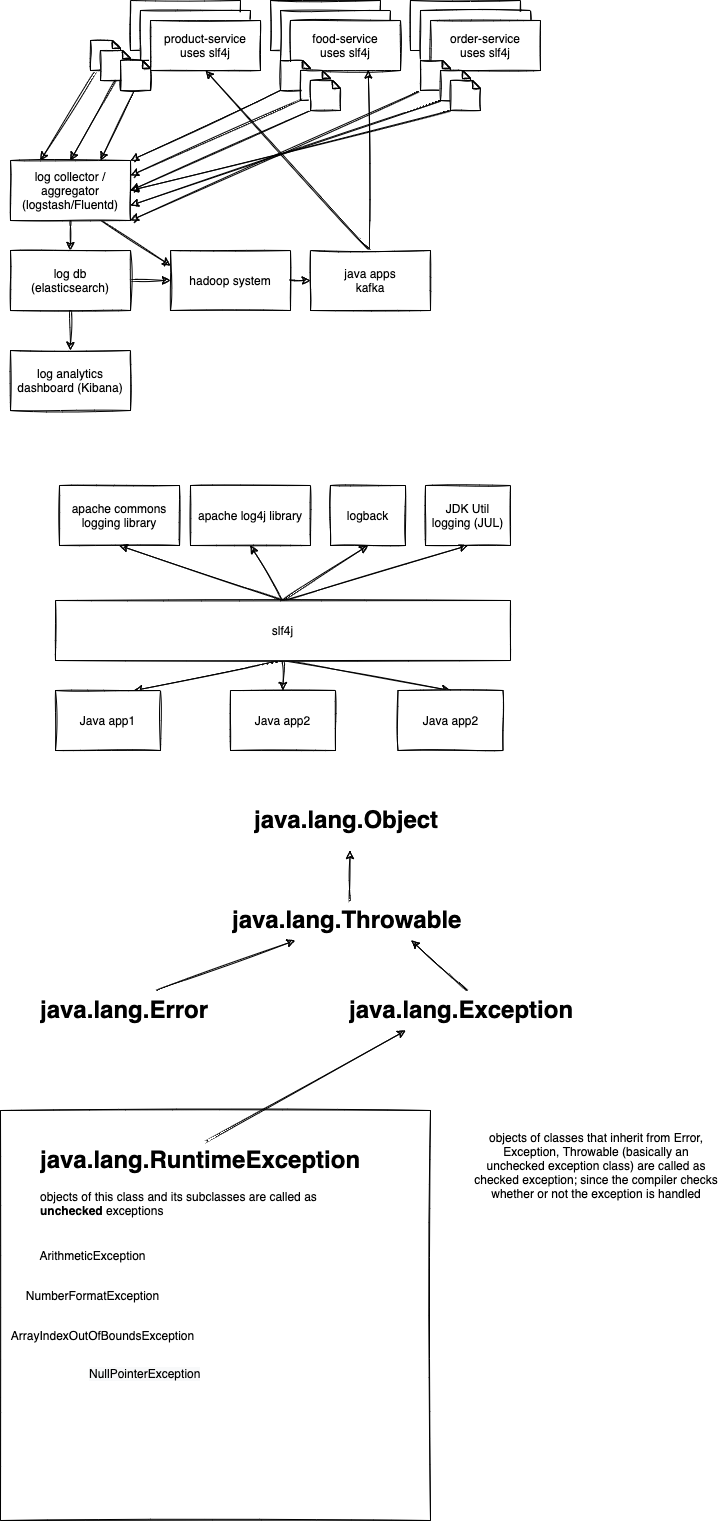

The diagram above was exported from draw.io. Its source (the exported page's mxGraphModel, read from the mxfile embedded in the PNG):
<mxGraphModel dx="1191" dy="599" grid="1" gridSize="10" guides="1" tooltips="1" connect="1" arrows="1" fold="1" page="1" pageScale="1" pageWidth="827" pageHeight="1169" math="0" shadow="0">
  <root>
    <mxCell id="0" />
    <mxCell id="1" parent="0" />
    <mxCell id="78" value="" style="rounded=0;whiteSpace=wrap;html=1;sketch=1;" vertex="1" parent="1">
      <mxGeometry x="70" y="1150" width="430" height="410" as="geometry" />
    </mxCell>
    <mxCell id="2" value="product-service" style="rounded=0;whiteSpace=wrap;html=1;sketch=1;" parent="1" vertex="1">
      <mxGeometry x="200" y="40" width="110" height="50" as="geometry" />
    </mxCell>
    <mxCell id="3" value="food-service" style="rounded=0;whiteSpace=wrap;html=1;sketch=1;" parent="1" vertex="1">
      <mxGeometry x="340" y="40" width="110" height="50" as="geometry" />
    </mxCell>
    <mxCell id="4" value="order-service" style="rounded=0;whiteSpace=wrap;html=1;sketch=1;" parent="1" vertex="1">
      <mxGeometry x="480" y="40" width="110" height="50" as="geometry" />
    </mxCell>
    <mxCell id="5" value="product-service" style="rounded=0;whiteSpace=wrap;html=1;sketch=1;" parent="1" vertex="1">
      <mxGeometry x="210" y="50" width="110" height="50" as="geometry" />
    </mxCell>
    <mxCell id="6" value="food-service" style="rounded=0;whiteSpace=wrap;html=1;sketch=1;" parent="1" vertex="1">
      <mxGeometry x="350" y="50" width="110" height="50" as="geometry" />
    </mxCell>
    <mxCell id="7" value="order-service" style="rounded=0;whiteSpace=wrap;html=1;sketch=1;" parent="1" vertex="1">
      <mxGeometry x="490" y="50" width="110" height="50" as="geometry" />
    </mxCell>
    <mxCell id="8" value="product-service&lt;br&gt;uses slf4j" style="rounded=0;whiteSpace=wrap;html=1;sketch=1;" parent="1" vertex="1">
      <mxGeometry x="220" y="60" width="110" height="50" as="geometry" />
    </mxCell>
    <mxCell id="9" value="food-service&lt;br&gt;uses slf4j" style="rounded=0;whiteSpace=wrap;html=1;sketch=1;" parent="1" vertex="1">
      <mxGeometry x="360" y="60" width="110" height="50" as="geometry" />
    </mxCell>
    <mxCell id="10" value="order-service&lt;br&gt;uses slf4j" style="rounded=0;whiteSpace=wrap;html=1;sketch=1;" parent="1" vertex="1">
      <mxGeometry x="500" y="60" width="110" height="50" as="geometry" />
    </mxCell>
    <mxCell id="31" style="edgeStyle=none;curved=1;rounded=1;sketch=1;html=1;entryX=0.25;entryY=0;entryDx=0;entryDy=0;" parent="1" source="18" target="30" edge="1">
      <mxGeometry relative="1" as="geometry" />
    </mxCell>
    <mxCell id="18" value="" style="shape=note;whiteSpace=wrap;html=1;backgroundOutline=1;darkOpacity=0.05;rounded=1;sketch=1;size=8;" parent="1" vertex="1">
      <mxGeometry x="160" y="80" width="30" height="30" as="geometry" />
    </mxCell>
    <mxCell id="20" value="" style="shape=note;whiteSpace=wrap;html=1;backgroundOutline=1;darkOpacity=0.05;rounded=1;sketch=1;size=8;" parent="1" vertex="1">
      <mxGeometry x="190" y="100" width="30" height="30" as="geometry" />
    </mxCell>
    <mxCell id="32" style="edgeStyle=none;curved=1;rounded=1;sketch=1;html=1;exitX=0.5;exitY=1;exitDx=0;exitDy=0;exitPerimeter=0;entryX=0.5;entryY=0;entryDx=0;entryDy=0;" parent="1" source="21" target="30" edge="1">
      <mxGeometry relative="1" as="geometry" />
    </mxCell>
    <mxCell id="21" value="" style="shape=note;whiteSpace=wrap;html=1;backgroundOutline=1;darkOpacity=0.05;rounded=1;sketch=1;size=8;" parent="1" vertex="1">
      <mxGeometry x="170" y="90" width="30" height="30" as="geometry" />
    </mxCell>
    <mxCell id="33" style="edgeStyle=none;curved=1;rounded=1;sketch=1;html=1;exitX=0.5;exitY=1;exitDx=0;exitDy=0;exitPerimeter=0;entryX=0.75;entryY=0;entryDx=0;entryDy=0;" parent="1" source="22" target="30" edge="1">
      <mxGeometry relative="1" as="geometry" />
    </mxCell>
    <mxCell id="22" value="" style="shape=note;whiteSpace=wrap;html=1;backgroundOutline=1;darkOpacity=0.05;rounded=1;sketch=1;size=8;" parent="1" vertex="1">
      <mxGeometry x="190" y="100" width="30" height="30" as="geometry" />
    </mxCell>
    <mxCell id="34" style="edgeStyle=none;curved=1;rounded=1;sketch=1;html=1;exitX=0;exitY=1;exitDx=0;exitDy=0;exitPerimeter=0;entryX=1;entryY=0;entryDx=0;entryDy=0;" parent="1" source="24" target="30" edge="1">
      <mxGeometry relative="1" as="geometry" />
    </mxCell>
    <mxCell id="24" value="" style="shape=note;whiteSpace=wrap;html=1;backgroundOutline=1;darkOpacity=0.05;rounded=1;sketch=1;size=8;" parent="1" vertex="1">
      <mxGeometry x="350" y="100" width="30" height="30" as="geometry" />
    </mxCell>
    <mxCell id="35" style="edgeStyle=none;curved=1;rounded=1;sketch=1;html=1;exitX=0;exitY=1;exitDx=0;exitDy=0;exitPerimeter=0;entryX=1;entryY=0.25;entryDx=0;entryDy=0;" parent="1" source="25" target="30" edge="1">
      <mxGeometry relative="1" as="geometry" />
    </mxCell>
    <mxCell id="25" value="" style="shape=note;whiteSpace=wrap;html=1;backgroundOutline=1;darkOpacity=0.05;rounded=1;sketch=1;size=8;" parent="1" vertex="1">
      <mxGeometry x="370" y="110" width="30" height="30" as="geometry" />
    </mxCell>
    <mxCell id="36" style="edgeStyle=none;curved=1;rounded=1;sketch=1;html=1;exitX=0;exitY=1;exitDx=0;exitDy=0;exitPerimeter=0;entryX=1;entryY=0.5;entryDx=0;entryDy=0;" parent="1" source="26" target="30" edge="1">
      <mxGeometry relative="1" as="geometry" />
    </mxCell>
    <mxCell id="26" value="" style="shape=note;whiteSpace=wrap;html=1;backgroundOutline=1;darkOpacity=0.05;rounded=1;sketch=1;size=8;" parent="1" vertex="1">
      <mxGeometry x="380" y="120" width="30" height="30" as="geometry" />
    </mxCell>
    <mxCell id="37" style="edgeStyle=none;curved=1;rounded=1;sketch=1;html=1;exitX=0;exitY=1;exitDx=0;exitDy=0;exitPerimeter=0;entryX=1;entryY=1;entryDx=0;entryDy=0;" parent="1" source="27" target="30" edge="1">
      <mxGeometry relative="1" as="geometry" />
    </mxCell>
    <mxCell id="27" value="" style="shape=note;whiteSpace=wrap;html=1;backgroundOutline=1;darkOpacity=0.05;rounded=1;sketch=1;size=8;" parent="1" vertex="1">
      <mxGeometry x="490" y="100" width="30" height="30" as="geometry" />
    </mxCell>
    <mxCell id="40" style="edgeStyle=none;curved=1;rounded=1;sketch=1;html=1;exitX=0;exitY=1;exitDx=0;exitDy=0;exitPerimeter=0;entryX=1;entryY=0.75;entryDx=0;entryDy=0;" parent="1" source="28" target="30" edge="1">
      <mxGeometry relative="1" as="geometry" />
    </mxCell>
    <mxCell id="28" value="" style="shape=note;whiteSpace=wrap;html=1;backgroundOutline=1;darkOpacity=0.05;rounded=1;sketch=1;size=8;" parent="1" vertex="1">
      <mxGeometry x="510" y="110" width="30" height="30" as="geometry" />
    </mxCell>
    <mxCell id="41" style="edgeStyle=none;curved=1;rounded=1;sketch=1;html=1;exitX=0;exitY=1;exitDx=0;exitDy=0;exitPerimeter=0;entryX=1;entryY=0.5;entryDx=0;entryDy=0;" parent="1" source="29" target="30" edge="1">
      <mxGeometry relative="1" as="geometry" />
    </mxCell>
    <mxCell id="29" value="" style="shape=note;whiteSpace=wrap;html=1;backgroundOutline=1;darkOpacity=0.05;rounded=1;sketch=1;size=8;" parent="1" vertex="1">
      <mxGeometry x="520" y="120" width="30" height="30" as="geometry" />
    </mxCell>
    <mxCell id="39" style="edgeStyle=none;curved=1;rounded=1;sketch=1;html=1;exitX=0.5;exitY=1;exitDx=0;exitDy=0;entryX=0.5;entryY=0;entryDx=0;entryDy=0;" parent="1" source="30" target="38" edge="1">
      <mxGeometry relative="1" as="geometry" />
    </mxCell>
    <mxCell id="43" style="edgeStyle=none;curved=1;rounded=1;sketch=1;html=1;exitX=0.75;exitY=1;exitDx=0;exitDy=0;entryX=0;entryY=0.25;entryDx=0;entryDy=0;" parent="1" source="30" target="42" edge="1">
      <mxGeometry relative="1" as="geometry" />
    </mxCell>
    <mxCell id="30" value="log collector / aggregator&lt;br&gt;(logstash/Fluentd)" style="rounded=0;whiteSpace=wrap;html=1;sketch=1;" parent="1" vertex="1">
      <mxGeometry x="80" y="200" width="120" height="60" as="geometry" />
    </mxCell>
    <mxCell id="44" style="edgeStyle=none;curved=1;rounded=1;sketch=1;html=1;exitX=1;exitY=0.5;exitDx=0;exitDy=0;entryX=0;entryY=0.5;entryDx=0;entryDy=0;" parent="1" source="38" target="42" edge="1">
      <mxGeometry relative="1" as="geometry" />
    </mxCell>
    <mxCell id="51" style="edgeStyle=none;curved=1;rounded=1;sketch=1;html=1;exitX=0.5;exitY=1;exitDx=0;exitDy=0;entryX=0.5;entryY=0;entryDx=0;entryDy=0;" parent="1" source="38" target="49" edge="1">
      <mxGeometry relative="1" as="geometry" />
    </mxCell>
    <mxCell id="38" value="log db&lt;br&gt;(elasticsearch)" style="rounded=0;whiteSpace=wrap;html=1;sketch=1;" parent="1" vertex="1">
      <mxGeometry x="80" y="290" width="120" height="60" as="geometry" />
    </mxCell>
    <mxCell id="46" style="edgeStyle=none;curved=1;rounded=1;sketch=1;html=1;exitX=1;exitY=0.5;exitDx=0;exitDy=0;entryX=0;entryY=0.5;entryDx=0;entryDy=0;" parent="1" source="42" target="45" edge="1">
      <mxGeometry relative="1" as="geometry" />
    </mxCell>
    <mxCell id="42" value="hadoop system" style="rounded=0;whiteSpace=wrap;html=1;sketch=1;" parent="1" vertex="1">
      <mxGeometry x="240" y="290" width="120" height="60" as="geometry" />
    </mxCell>
    <mxCell id="47" style="edgeStyle=none;curved=1;rounded=1;sketch=1;html=1;exitX=0.5;exitY=0;exitDx=0;exitDy=0;entryX=0.5;entryY=1;entryDx=0;entryDy=0;" parent="1" source="45" target="8" edge="1">
      <mxGeometry relative="1" as="geometry" />
    </mxCell>
    <mxCell id="48" style="edgeStyle=none;curved=1;rounded=1;sketch=1;html=1;exitX=0.5;exitY=0;exitDx=0;exitDy=0;entryX=0.707;entryY=0.991;entryDx=0;entryDy=0;entryPerimeter=0;" parent="1" source="45" target="9" edge="1">
      <mxGeometry relative="1" as="geometry" />
    </mxCell>
    <mxCell id="45" value="java apps&lt;br&gt;kafka" style="rounded=0;whiteSpace=wrap;html=1;sketch=1;" parent="1" vertex="1">
      <mxGeometry x="380" y="290" width="120" height="60" as="geometry" />
    </mxCell>
    <mxCell id="49" value="log analytics dashboard (Kibana)" style="rounded=0;whiteSpace=wrap;html=1;sketch=1;" parent="1" vertex="1">
      <mxGeometry x="80" y="390" width="120" height="60" as="geometry" />
    </mxCell>
    <mxCell id="52" value="apache commons logging library" style="rounded=0;whiteSpace=wrap;html=1;sketch=1;" parent="1" vertex="1">
      <mxGeometry x="129" y="525" width="120" height="60" as="geometry" />
    </mxCell>
    <mxCell id="53" value="apache log4j library" style="rounded=0;whiteSpace=wrap;html=1;sketch=1;" parent="1" vertex="1">
      <mxGeometry x="260" y="525" width="120" height="60" as="geometry" />
    </mxCell>
    <mxCell id="54" value="logback" style="rounded=0;whiteSpace=wrap;html=1;sketch=1;" parent="1" vertex="1">
      <mxGeometry x="400" y="525" width="75" height="60" as="geometry" />
    </mxCell>
    <mxCell id="56" style="edgeStyle=none;curved=1;rounded=1;sketch=1;html=1;exitX=0.5;exitY=0;exitDx=0;exitDy=0;entryX=0.5;entryY=1;entryDx=0;entryDy=0;" parent="1" source="55" target="52" edge="1">
      <mxGeometry relative="1" as="geometry" />
    </mxCell>
    <mxCell id="57" style="edgeStyle=none;curved=1;rounded=1;sketch=1;html=1;exitX=0.5;exitY=0;exitDx=0;exitDy=0;entryX=0.5;entryY=1;entryDx=0;entryDy=0;" parent="1" source="55" target="53" edge="1">
      <mxGeometry relative="1" as="geometry" />
    </mxCell>
    <mxCell id="58" style="edgeStyle=none;curved=1;rounded=1;sketch=1;html=1;exitX=0.5;exitY=0;exitDx=0;exitDy=0;entryX=0.5;entryY=1;entryDx=0;entryDy=0;" parent="1" source="55" target="54" edge="1">
      <mxGeometry relative="1" as="geometry" />
    </mxCell>
    <mxCell id="63" style="edgeStyle=none;curved=1;rounded=1;sketch=1;html=1;exitX=0.5;exitY=1;exitDx=0;exitDy=0;entryX=0.75;entryY=0;entryDx=0;entryDy=0;" parent="1" source="55" target="59" edge="1">
      <mxGeometry relative="1" as="geometry" />
    </mxCell>
    <mxCell id="64" style="edgeStyle=none;curved=1;rounded=1;sketch=1;html=1;exitX=0.5;exitY=1;exitDx=0;exitDy=0;entryX=0.5;entryY=0;entryDx=0;entryDy=0;" parent="1" source="55" target="61" edge="1">
      <mxGeometry relative="1" as="geometry" />
    </mxCell>
    <mxCell id="65" style="edgeStyle=none;curved=1;rounded=1;sketch=1;html=1;exitX=0.5;exitY=1;exitDx=0;exitDy=0;entryX=0.5;entryY=0;entryDx=0;entryDy=0;" parent="1" source="55" target="62" edge="1">
      <mxGeometry relative="1" as="geometry" />
    </mxCell>
    <mxCell id="67" style="edgeStyle=none;curved=1;rounded=1;sketch=1;html=1;exitX=0.5;exitY=0;exitDx=0;exitDy=0;entryX=0.5;entryY=1;entryDx=0;entryDy=0;" parent="1" source="55" target="66" edge="1">
      <mxGeometry relative="1" as="geometry" />
    </mxCell>
    <mxCell id="55" value="slf4j" style="rounded=0;whiteSpace=wrap;html=1;sketch=1;" parent="1" vertex="1">
      <mxGeometry x="125" y="640" width="455" height="60" as="geometry" />
    </mxCell>
    <mxCell id="59" value="Java app1" style="rounded=0;whiteSpace=wrap;html=1;sketch=1;" parent="1" vertex="1">
      <mxGeometry x="125" y="730" width="105" height="60" as="geometry" />
    </mxCell>
    <mxCell id="61" value="Java app2" style="rounded=0;whiteSpace=wrap;html=1;sketch=1;" parent="1" vertex="1">
      <mxGeometry x="300" y="730" width="105" height="60" as="geometry" />
    </mxCell>
    <mxCell id="62" value="Java app2" style="rounded=0;whiteSpace=wrap;html=1;sketch=1;" parent="1" vertex="1">
      <mxGeometry x="467.5" y="730" width="105" height="60" as="geometry" />
    </mxCell>
    <mxCell id="66" value="JDK Util logging (JUL)" style="rounded=0;whiteSpace=wrap;html=1;sketch=1;" parent="1" vertex="1">
      <mxGeometry x="495" y="525" width="85" height="60" as="geometry" />
    </mxCell>
    <mxCell id="69" value="&lt;h1&gt;java.lang.Object&lt;/h1&gt;" style="text;html=1;strokeColor=none;fillColor=none;spacing=5;spacingTop=-20;whiteSpace=wrap;overflow=hidden;rounded=0;sketch=1;" vertex="1" parent="1">
      <mxGeometry x="319" y="840" width="201" height="50" as="geometry" />
    </mxCell>
    <mxCell id="71" style="edgeStyle=none;curved=1;sketch=1;html=1;exitX=0.5;exitY=0;exitDx=0;exitDy=0;" edge="1" parent="1" source="70" target="69">
      <mxGeometry relative="1" as="geometry" />
    </mxCell>
    <mxCell id="70" value="&lt;h1&gt;java.lang.Throwable&lt;/h1&gt;" style="text;html=1;strokeColor=none;fillColor=none;spacing=5;spacingTop=-20;whiteSpace=wrap;overflow=hidden;rounded=0;sketch=1;" vertex="1" parent="1">
      <mxGeometry x="297" y="940" width="245" height="40" as="geometry" />
    </mxCell>
    <mxCell id="73" style="edgeStyle=none;curved=1;sketch=1;html=1;exitX=0.5;exitY=0;exitDx=0;exitDy=0;" edge="1" parent="1" source="72" target="70">
      <mxGeometry relative="1" as="geometry" />
    </mxCell>
    <mxCell id="72" value="&lt;h1&gt;java.lang.Error&lt;/h1&gt;" style="text;html=1;strokeColor=none;fillColor=none;spacing=5;spacingTop=-20;whiteSpace=wrap;overflow=hidden;rounded=0;sketch=1;" vertex="1" parent="1">
      <mxGeometry x="105" y="1030" width="245" height="40" as="geometry" />
    </mxCell>
    <mxCell id="75" style="edgeStyle=none;curved=1;sketch=1;html=1;exitX=0.5;exitY=0;exitDx=0;exitDy=0;entryX=0.75;entryY=1;entryDx=0;entryDy=0;" edge="1" parent="1" source="74" target="70">
      <mxGeometry relative="1" as="geometry" />
    </mxCell>
    <mxCell id="74" value="&lt;h1&gt;java.lang.Exception&lt;/h1&gt;" style="text;html=1;strokeColor=none;fillColor=none;spacing=5;spacingTop=-20;whiteSpace=wrap;overflow=hidden;rounded=0;sketch=1;" vertex="1" parent="1">
      <mxGeometry x="414" y="1030" width="245" height="40" as="geometry" />
    </mxCell>
    <mxCell id="77" style="edgeStyle=none;curved=1;sketch=1;html=1;exitX=0.5;exitY=0;exitDx=0;exitDy=0;entryX=0.25;entryY=1;entryDx=0;entryDy=0;" edge="1" parent="1" source="76" target="74">
      <mxGeometry relative="1" as="geometry" />
    </mxCell>
    <mxCell id="76" value="&lt;h1&gt;java.lang.RuntimeException&lt;/h1&gt;&lt;div&gt;objects of this class and its subclasses are called as &lt;b&gt;unchecked&lt;/b&gt; exceptions&lt;/div&gt;" style="text;html=1;strokeColor=none;fillColor=none;spacing=5;spacingTop=-20;whiteSpace=wrap;overflow=hidden;rounded=0;sketch=1;" vertex="1" parent="1">
      <mxGeometry x="105" y="1180" width="345" height="90" as="geometry" />
    </mxCell>
    <mxCell id="79" value="ArithmeticException" style="text;html=1;strokeColor=none;fillColor=none;align=center;verticalAlign=middle;whiteSpace=wrap;rounded=0;sketch=1;" vertex="1" parent="1">
      <mxGeometry x="105" y="1280" width="115" height="30" as="geometry" />
    </mxCell>
    <mxCell id="80" value="NumberFormatException" style="text;html=1;strokeColor=none;fillColor=none;align=center;verticalAlign=middle;whiteSpace=wrap;rounded=0;sketch=1;" vertex="1" parent="1">
      <mxGeometry x="105" y="1320" width="115" height="30" as="geometry" />
    </mxCell>
    <mxCell id="81" value="ArrayIndexOutOfBoundsException" style="text;html=1;strokeColor=none;fillColor=none;align=center;verticalAlign=middle;whiteSpace=wrap;rounded=0;sketch=1;" vertex="1" parent="1">
      <mxGeometry x="115" y="1360" width="115" height="30" as="geometry" />
    </mxCell>
    <mxCell id="83" value="&lt;meta charset=&quot;utf-8&quot;&gt;&lt;span style=&quot;color: rgb(0, 0, 0); font-family: helvetica; font-size: 12px; font-style: normal; font-weight: 400; letter-spacing: normal; text-align: center; text-indent: 0px; text-transform: none; word-spacing: 0px; background-color: rgb(248, 249, 250); display: inline; float: none;&quot;&gt;NullPointerException&lt;/span&gt;" style="text;whiteSpace=wrap;html=1;" vertex="1" parent="1">
      <mxGeometry x="157" y="1400" width="140" height="30" as="geometry" />
    </mxCell>
    <mxCell id="84" value="objects of classes that inherit from Error, Exception, Throwable (basically an unchecked exception class) are called as checked exception; since the compiler checks whether or not the exception is handled" style="text;html=1;strokeColor=none;fillColor=none;align=center;verticalAlign=middle;whiteSpace=wrap;rounded=0;sketch=1;" vertex="1" parent="1">
      <mxGeometry x="542" y="1150" width="248" height="110" as="geometry" />
    </mxCell>
  </root>
</mxGraphModel>